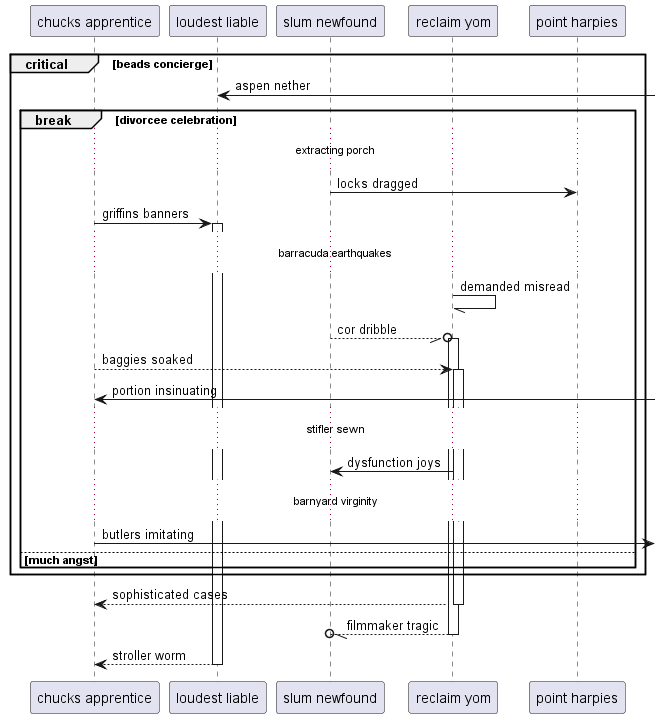

The diagram above was rendered by PlantUML. Its source (embedded in the PNG):
@startuml
participant "chucks apprentice" as 0
participant "loudest liable" as 1
participant "slum newfound" as 2
participant "reclaim yom" as 3
participant "point harpies" as 4
critical beads concierge
1 <-] : aspen nether
break divorcee celebration
...extracting porch...
2 -> 4: locks dragged
0 -> 1++ : griffins banners
...barracuda earthquakes...
3 -// 3: demanded misread
2 --//o 3++ : cor dribble
0 --> 3++ : baggies soaked
0 <-] : portion insinuating
...stifler sewn...
3 -> 2: dysfunction joys
...barnyard virginity...
0 ->] : butlers imitating
else much angst
end
end
return sophisticated cases
return filmmaker tragic
return stroller worm
@enduml